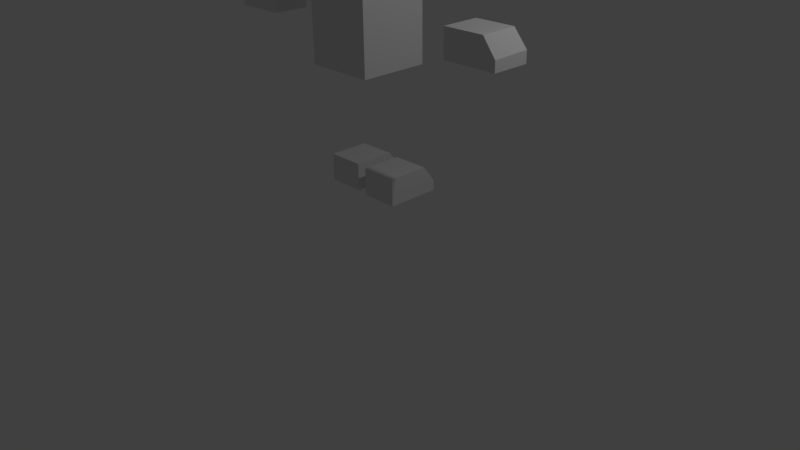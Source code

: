 # Source: chameleon_runner_with_animation_before_Parenting.blend  (saved by Blender 2.77.0; exported with 4.5.12 LTS)
import bpy
from mathutils import Matrix  # noqa: F401  (used for matrix-valued properties, if any)

bpy.ops.wm.read_factory_settings(use_empty=True)
scene = bpy.context.scene
scene.name = 'Scene'

# ---- collections
col_collection_1 = bpy.data.collections.new('Collection 1'); scene.collection.children.link(col_collection_1)

# ---- materials (node trees are filled in below, after node groups)
mat_material = bpy.data.materials.new('Material')
mat_material.alpha_threshold = 0.0
mat_material.use_transparent_shadow = False
mat_material.roughness = 0.5
mat_material.line_color = (0.0, 0.0, 0.0, 1.0)

# ---- material node trees

# ---- world
world_world = bpy.data.worlds.new('World'); scene.world = world_world
world_world.color = (0.05088, 0.05088, 0.05088)
world_world.use_sun_shadow = False
world_world.sun_shadow_jitter_overblur = 0.0
world_world.cycles.sampling_method = 'MANUAL'

# ---- cameras
cam_camera = bpy.data.cameras.new('Camera')
cam_camera.clip_end = 100.0
cam_camera.lens = 35.0
cam_camera.sensor_width = 32.0
cam_camera.sensor_height = 18.0
cam_camera.ortho_scale = 7.314
cam_camera.dof.focus_distance = 0.0
cam_camera.dof.aperture_fstop = 128.0

# ---- lights
light_lamp = bpy.data.lights.new('Lamp', 'POINT')
light_lamp.transmission_factor = 0.0
light_lamp.cutoff_distance = 30.0
light_lamp.energy = 100.0
light_lamp.shadow_buffer_clip_start = 1.001
light_lamp.shadow_soft_size = 0.1
light_lamp.shadow_maximum_resolution = 0.006
light_lamp.use_absolute_resolution = True

# ---- meshes
me_cube_003 = bpy.data.meshes.new('Cube.003')
me_cube_003.from_pydata([(-4.137, -2.31, 19.77), (-4.137, -2.31, 27.1), (-1.446, 0.9646, 21.87), (1.246, -2.31, 19.77), (1.246, -2.31, 27.1), (-4.137, 1.409, 24.0), (-4.137, 0.5275, 19.77), (1.246, 1.409, 23.91), (1.246, 0.5121, 19.77), (-4.137, 0.4025, 27.1), (1.246, 0.4462, 27.1), (-1.446, 0.9169, 25.53), (-7.799, -0.9641, 10.16), (-7.799, -0.9641, 12.16), (-10.69, -0.9641, 10.16), (-7.799, 0.4176, 10.16), (-7.799, 0.4176, 12.16), (-10.69, 0.4176, 10.16), (-9.963, -0.9641, 12.16), (-10.69, -0.9641, 10.98), (-10.69, 0.4176, 10.92), (-9.995, 0.4176, 12.16), (-10.34, -0.2733, 11.55), (4.579, 0.2601, 10.16), (4.579, 0.2601, 12.16), (7.473, 0.2601, 10.16), (4.579, -1.122, 10.16), (4.579, -1.122, 12.16), (7.473, -1.122, 10.16), (6.742, 0.2601, 12.16), (7.473, 0.2601, 10.98), (7.473, -1.122, 10.92), (6.774, -1.122, 12.16), (7.116, -0.4307, 11.55), (-1.0, -1.0, -1.0), (-1.0, -1.0, 1.0), (-1.0, 1.0, -1.0), (1.0, -1.0, -1.0), (1.0, -1.0, 1.0), (1.0, 1.0, -1.0), (-1.0, 0.495, 1.0), (-1.0, 1.0, -0.184), (1.0, 1.0, -0.2398), (1.0, 0.5169, 1.0), (0.0, 0.753, 0.3941), (-3.687, -0.92, -1.0), (-3.687, -0.92, 1.0), (-3.687, 1.08, -1.0), (-1.687, -0.92, -1.0), (-1.687, -0.92, 1.0), (-1.687, 1.08, -1.0), (-3.687, 0.575, 1.0), (-3.687, 1.08, -0.184), (-1.687, 1.08, -0.2398), (-1.687, 0.5969, 1.0), (-2.687, 0.833, 0.3941), (0.4151, 0.8351, 7.978), (0.4151, -1.736, 7.978), (-3.306, -1.736, 7.978), (-3.306, 0.8351, 7.978), (0.4151, 0.8351, 15.04), (0.4151, -1.736, 15.04), (-3.306, -1.736, 15.04), (-3.306, 0.8351, 15.04)], [], [(7, 8, 2), (6, 5, 2), (8, 6, 2), (4, 1, 0, 3), (5, 7, 2), (10, 4, 3, 8, 7), (0, 6, 8, 3), (7, 5, 11), (4, 10, 9, 1), (1, 9, 5, 6, 0), (10, 7, 11), (5, 9, 11), (9, 10, 11), (19, 20, 17, 14), (21, 16, 15, 17, 20), (16, 13, 12, 15), (12, 14, 17, 15), (13, 18, 19, 14, 12), (16, 21, 18, 13), (18, 21, 22), (20, 19, 22), (19, 18, 22), (21, 20, 22), (30, 31, 28, 25), (32, 27, 26, 28, 31), (27, 24, 23, 26), (23, 25, 28, 26), (24, 29, 30, 25, 23), (27, 32, 29, 24), (29, 32, 33), (31, 30, 33), (30, 29, 33), (32, 31, 33), (41, 42, 39, 36), (43, 38, 37, 39, 42), (38, 35, 34, 37), (34, 36, 39, 37), (35, 40, 41, 36, 34), (38, 43, 40, 35), (40, 43, 44), (42, 41, 44), (41, 40, 44), (43, 42, 44), (52, 53, 50, 47), (54, 49, 48, 50, 53), (49, 46, 45, 48), (45, 47, 50, 48), (46, 51, 52, 47, 45), (49, 54, 51, 46), (51, 54, 55), (53, 52, 55), (52, 51, 55), (54, 53, 55), (56, 57, 58, 59), (60, 63, 62, 61), (56, 60, 61, 57), (57, 61, 62, 58), (58, 62, 63, 59), (60, 56, 59, 63)])
me_cube_003.materials.append(mat_material)
me_cube_003.use_remesh_preserve_volume = False
me_cube_003.use_remesh_preserve_attributes = False
me_cube_003.use_mirror_vertex_groups = False
me_cube_003.update()
arm_armature_001 = bpy.data.armatures.new('Armature.001')  # bones are not reproduced

# ---- objects
ob_lamp = bpy.data.objects.new('Lamp', light_lamp)
ob_camera = bpy.data.objects.new('Camera', cam_camera)
ob_armature = bpy.data.objects.new('Armature', arm_armature_001)
ob_runner = bpy.data.objects.new('Runner', me_cube_003)

# ---- transforms, parenting, visibility, modifiers, constraints
ob_lamp.location = (4.076, 1.005, 5.03)
ob_lamp.rotation_euler = (0.6503, 0.05522, 1.866)
ob_lamp.lock_rotations_4d = False
ob_lamp.empty_display_type = 'ARROWS'
ob_lamp.color = (0.0, 0.0, 0.0, 0.0)
ob_lamp.lineart.crease_threshold = 0.0
ob_camera.location = (7.481, -6.508, 4.47)
ob_camera.rotation_euler = (1.109, 0.01082, 0.8149)
ob_camera.lock_rotations_4d = False
ob_camera.empty_display_type = 'ARROWS'
ob_camera.color = (0.0, 0.0, 0.0, 0.0)
ob_camera.display_type = 'WIRE'
ob_camera.lineart.crease_threshold = 0.0
ob_armature.location = (0.07573, -0.06907, 1.62)
ob_armature.scale = (1.144, 1.144, 1.144)
ob_armature.show_in_front = True
ob_armature.lineart.crease_threshold = 0.0
ob_runner.parent = ob_armature
ob_runner.matrix_parent_inverse = Matrix(((0.8739, 0.0, 3.725e-09, -0.06618), (0.0, 0.8739, 3.725e-09, 0.06036), (0.0, 0.0, 0.8739, -1.416), (0.0, 0.0, 0.0, 1.0)))
ob_runner.location = (0.343, 0.1547, 0.2321)
ob_runner.scale = (0.2373, 0.3435, 0.1745)
ob_runner.lineart.crease_threshold = 0.0
_vg = ob_runner.vertex_groups.new(name='Chest')
for _i, _w in zip([0, 3, 5, 6, 8, 12, 13, 15, 16, 18, 19, 20, 21, 22, 23, 24, 25, 26, 27, 28, 29, 30, 31, 32, 33, 34, 35, 36, 37, 38, 39, 40, 41, 42, 43, 44, 46, 48, 49, 50, 51, 52, 53, 54, 55, 56, 57, 58, 59, 60, 61, 62, 63], [0.0, 0.0, 0.0, 0.0, 0.0, 0.0, 0.0, 0.0, 0.0, 0.0, 0.0, 0.0, 0.0, 0.0, 0.0, 0.0, 0.0, 0.0, 0.0, 0.0, 0.0, 0.0, 0.0, 0.0, 0.0, 0.0, 0.0, 0.0, 0.0, 0.0, 0.0, 0.0, 0.0, 0.0, 0.0, 0.0, 0.0, 0.0, 0.0, 0.0, 0.0, 0.0, 0.0, 0.0, 0.0, 1.0, 1.0, 1.0, 1.0, 1.0, 1.0, 1.0, 1.0]): _vg.add([_i], _w, 'REPLACE')
_vg = ob_runner.vertex_groups.new(name='Bone.001')
for _i, _w in zip([0, 1, 2, 3, 4, 5, 6, 7, 8, 9, 10, 11, 26, 56, 58, 59, 60, 62, 63], [1.0, 1.0, 1.0, 1.0, 1.0, 1.0, 1.0, 1.0, 1.0, 1.0, 1.0, 1.0, 0.0, 0.0, 0.0, 0.0, 0.0, 0.0, 0.0]): _vg.add([_i], _w, 'REPLACE')
_vg = ob_runner.vertex_groups.new(name='Shoulder.R')
for _i, _w in zip([56, 57, 60, 61, 62, 63], [0.0, 0.0, 0.0, 0.0, 0.0, 0.0]): _vg.add([_i], _w, 'REPLACE')
_vg = ob_runner.vertex_groups.new(name='Bone.007')
for _i, _w in zip([23, 24, 25, 26, 27, 28, 29, 30, 31, 32, 33, 60], [1.0, 1.0, 1.0, 1.0, 1.0, 1.0, 1.0, 1.0, 1.0, 1.0, 1.0, 0.0]): _vg.add([_i], _w, 'REPLACE')
_vg = ob_runner.vertex_groups.new(name='Thigh.R')
for _i, _w in zip([15, 16, 34, 35, 36, 37, 38, 39, 40, 41, 42, 43, 44, 49, 54, 56, 57, 58, 59, 60, 61, 62, 63], [0.0, 0.0, 0.0, 0.0, 0.0, 0.0, 0.0, 0.0, 0.0, 0.0, 0.0, 0.0, 0.0, 0.0, 0.0, 0.0, 0.0, 0.0, 0.0, 0.0, 0.03924, 0.0, 0.0]): _vg.add([_i], _w, 'REPLACE')
_vg = ob_runner.vertex_groups.new(name='Calf.R')
for _i, _w in zip([18, 34, 35, 36, 37, 38, 39, 40, 41, 42, 43, 44, 45, 46, 47, 48, 49, 51, 52, 53, 54, 55, 59], [0.0, 0.03882, 0.0, 0.007221, 0.0, 0.0, 0.0, 0.0, 0.01419, 0.0, 0.0, 0.0, 0.0, 0.0, 0.0, 0.0, 0.0, 0.0, 0.0, 0.0, 0.0, 0.0, 0.0]): _vg.add([_i], _w, 'REPLACE')
_vg = ob_runner.vertex_groups.new(name='Foot.R')
_vg.add([34, 35, 36, 37, 38, 39, 40, 41, 42, 43, 44], 1.0, 'REPLACE')
_vg = ob_runner.vertex_groups.new(name='Shoulder.L')
for _i, _w in zip([0, 26, 56, 57, 58, 59, 60, 61, 62, 63], [0.0, 0.0, 0.0, 0.003672, 0.0, 0.0, 0.0, 0.09632, 0.0, 0.0]): _vg.add([_i], _w, 'REPLACE')
_vg = ob_runner.vertex_groups.new(name='Bone')
for _i, _w in zip([12, 13, 14, 15, 16, 17, 18, 19, 20, 21, 22, 60, 63], [1.0, 1.0, 1.0, 1.0, 1.0, 1.0, 1.0, 1.0, 1.0, 1.0, 1.0, 0.0, 0.0]): _vg.add([_i], _w, 'REPLACE')
_vg = ob_runner.vertex_groups.new(name='Thigh.L')
for _i, _w in zip([6, 13, 18, 23, 24, 26, 27, 28, 31, 32, 34, 35, 37, 38, 40, 43, 56, 57, 58, 59, 60, 61, 62, 63], [0.0, 0.0, 0.0, 0.0, 0.0, 0.0, 0.0, 0.0, 0.0, 0.0, 0.0, 0.0, 0.0, 0.0, 0.0, 0.0, 0.0, 0.0, 0.0, 0.0, 0.0, 0.0, 0.0, 0.0]): _vg.add([_i], _w, 'REPLACE')
_vg = ob_runner.vertex_groups.new(name='Calf.L')
for _i, _w in zip([34, 35, 36, 37, 38, 39, 40, 41, 42, 43, 44, 45, 46, 47, 48, 49, 50, 51, 52, 53, 54, 55, 56, 58, 59], [0.0, 0.0, 0.0, 0.0, 0.0, 0.0, 0.0, 0.0, 0.0, 0.0, 0.0, 0.0, 0.0, 0.002854, 0.0, 0.0, 0.01675, 0.0003611, 0.007441, 0.00674, 0.0223, 0.0, 0.0, 0.0, 0.0]): _vg.add([_i], _w, 'REPLACE')
_vg = ob_runner.vertex_groups.new(name='Foot.L')
for _i, _w in zip([2, 28, 31, 34, 35, 36, 37, 38, 40, 43, 44, 45, 46, 47, 48, 49, 50, 51, 52, 53, 54, 55, 56, 59, 62], [0.0, 0.0006511, 0.000954, 0.0, 0.0, 6.641e-06, 0.0, 0.0, 0.0, 0.0, 0.0, 1.0, 1.0, 0.9998, 1.0, 1.0, 1.0, 1.0, 0.9998, 1.0, 1.0, 0.9834, 0.0, 0.0, 0.0]): _vg.add([_i], _w, 'REPLACE')
_vg = ob_runner.vertex_groups.new(name='ArmIK.R')
for _i, _w in zip([24, 27], [0.0, 0.0]): _vg.add([_i], _w, 'REPLACE')
_m = ob_runner.modifiers.new('Armature', 'ARMATURE')
_m.object = ob_armature

# ---- collection membership
col_collection_1.objects.link(ob_lamp)
col_collection_1.objects.link(ob_camera)
col_collection_1.objects.link(ob_armature)
col_collection_1.objects.link(ob_runner)

# ---- scene / render settings (as saved in the file)
scene.camera = ob_camera
scene.frame_start = 1; scene.frame_end = 40; scene.frame_set(20)
scene.render.engine = 'BLENDER_EEVEE_NEXT'
scene.render.resolution_percentage = 50
scene.render.dither_intensity = 0.0
scene.cycles.use_denoising = False
scene.cycles.samples = 128
scene.cycles.sampling_pattern = 'TABULATED_SOBOL'
scene.cycles.light_sampling_threshold = 0.0
scene.cycles.use_adaptive_sampling = False
scene.cycles.use_light_tree = False
scene.cycles.blur_glossy = 0.0
scene.cycles.sample_clamp_indirect = 0.0
scene.view_settings.view_transform = 'Standard'
bpy.context.view_layer.update()
